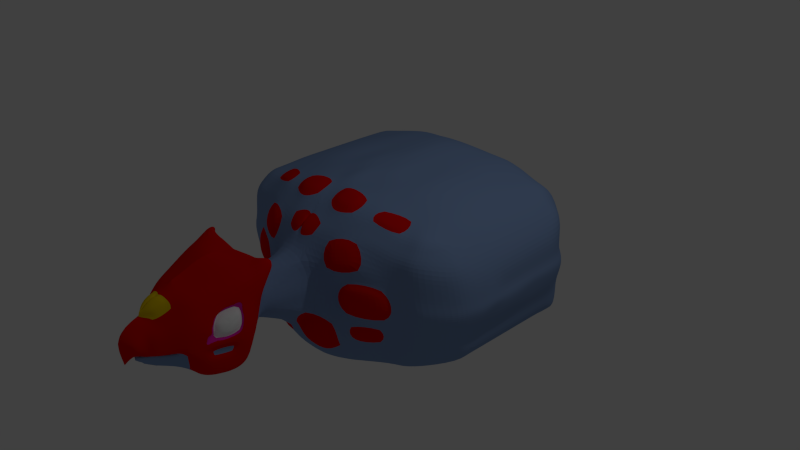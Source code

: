 # Source: GregendoraEliteForm.blend  (saved by Blender 2.72.0; exported with 4.5.12 LTS)
import bpy
from mathutils import Matrix  # noqa: F401  (used for matrix-valued properties, if any)

bpy.ops.wm.read_factory_settings(use_empty=True)
scene = bpy.context.scene
scene.name = 'Scene'

# ---- collections
col_collection_1 = bpy.data.collections.new('Collection 1'); scene.collection.children.link(col_collection_1)

# ---- materials (node trees are filled in below, after node groups)
mat_material = bpy.data.materials.new('Material')
mat_material.alpha_threshold = 0.0
mat_material.use_transparent_shadow = False
mat_material.diffuse_color = (0.2191, 0.3295, 0.5705, 1.0)
mat_material.roughness = 0.5
mat_material.line_color = (0.0, 0.0, 0.0, 1.0)
mat_skull = bpy.data.materials.new('skull')
mat_skull.alpha_threshold = 0.0
mat_skull.use_transparent_shadow = False
mat_skull.diffuse_color = (0.7484, 0.002677, 0.00181, 1.0)
mat_skull.roughness = 0.5
mat_jewel = bpy.data.materials.new('jewel')
mat_jewel.alpha_threshold = 0.0
mat_jewel.use_transparent_shadow = False
mat_jewel.diffuse_color = (0.8, 0.5632, 0.0, 1.0)
mat_jewel.roughness = 0.5
mat_eye = bpy.data.materials.new('Eye')
mat_eye.alpha_threshold = 0.0
mat_eye.use_transparent_shadow = False
mat_eye.diffuse_color = (1.0, 1.0, 1.0, 1.0)
mat_eye.roughness = 0.5
mat_eye_tissue = bpy.data.materials.new('Eye tissue')
mat_eye_tissue.alpha_threshold = 0.0
mat_eye_tissue.use_transparent_shadow = False
mat_eye_tissue.diffuse_color = (0.8, 0.01665, 0.4217, 1.0)
mat_eye_tissue.roughness = 0.5

# ---- material node trees

# ---- world
world_world = bpy.data.worlds.new('World'); scene.world = world_world
world_world.color = (0.05088, 0.05088, 0.05088)
world_world.use_sun_shadow = False
world_world.sun_shadow_jitter_overblur = 0.0
world_world.cycles.sampling_method = 'MANUAL'
world_world.cycles.sample_map_resolution = 256

# ---- cameras
cam_camera = bpy.data.cameras.new('Camera')
cam_camera.clip_end = 100.0
cam_camera.lens = 35.0
cam_camera.sensor_width = 32.0
cam_camera.sensor_height = 18.0
cam_camera.ortho_scale = 7.314
cam_camera.dof.focus_distance = 0.0
cam_camera.dof.aperture_fstop = 128.0

# ---- lights
light_lamp = bpy.data.lights.new('Lamp', 'POINT')
light_lamp.transmission_factor = 0.0
light_lamp.cutoff_distance = 30.0
light_lamp.energy = 100.0
light_lamp.shadow_buffer_clip_start = 1.001
light_lamp.shadow_soft_size = 0.1
light_lamp.shadow_maximum_resolution = 0.006
light_lamp.use_absolute_resolution = True
light_lamp.cycles.use_multiple_importance_sampling = False

# ---- meshes
me_cube = bpy.data.meshes.new('Cube')
me_cube.from_pydata([(1.721, 1.501, -0.6969), (1.769, -0.3101, -0.5783), (0.5, 0.25, 1.136), (0.5, 1.729, 1.053), (1.819, 1.486, 0.6022), (1.758, -0.4804, 0.6022), (0.5134, -0.7632, 1.012), (-2.98e-08, -0.75, -1.051), (1.819, 1.289, -0.5783), (1.819, 0.1254, -0.5783), (1.819, -0.07133, -0.5783), (0.5, 1.947, -0.875), (1.863e-07, 1.979, -0.875), (0.25, -0.75, -1.0), (1.819, 1.486, -0.3815), (1.888, 1.486, 0.01199), (1.819, 1.486, 0.4055), (0.25, -1.0, -1.0), (-5.96e-08, -1.0, -1.0), (1.49e-08, -0.25, -1.051), (1.777, -0.4648, -0.3815), (1.891, -0.4648, 0.01199), (1.819, -0.4648, 0.4055), (0.2689, -0.25, -1.051), (7.451e-08, 0.25, -1.051), (0.5, 0.25, -1.032), (1.49e-07, 1.729, -1.026), (0.5, 1.729, -1.0), (0.25, -0.5, -1.051), (1.623, -0.2681, -0.775), (0.25, 7.451e-08, -1.051), (1.623, 0.1254, -0.775), (1.819, 1.289, 0.6022), (1.819, 0.1254, 0.6022), (1.819, -0.2681, 0.6022), (1.614, 1.683, 0.615), (2.086e-07, 2.013, 0.75), (0.25, 1.479, -1.051), (0.4186, -1.059, 0.7641), (-4.47e-07, -1.152, 0.75), (1.623, 1.289, -0.775), (0.1953, -1.099, 0.7836), (0.25, 1.979, 0.75), (0.5, 1.479, -1.0), (1.192e-07, 1.479, -1.051), (0.4994, 5.215e-08, -1.032), (2.98e-08, 1.192e-07, -1.051), (1.819, -0.07133, 0.6022), (0.0, -0.5, -1.051), (1.819, 0.3222, 0.6022), (0.5, 1.479, 1.109), (0.5, -0.002356, 1.136), (1.623, -0.2681, 0.799), (4.47e-08, 1.479, 1.17), (-1.49e-07, -2.086e-07, 1.203), (-3.427e-07, -0.5, 1.136), (1.849, -0.4648, 0.2087), (1.819, -0.4648, -0.1848), (1.819, 1.289, -0.3815), (1.819, 0.1254, -0.3815), (1.819, -0.2681, -0.3815), (1.934, 1.289, 0.01199), (1.967, 0.1254, 0.01199), (1.953, -0.2681, 0.01199), (1.893, 1.289, 0.4055), (1.913, 0.1254, 0.4055), (1.897, -0.2681, 0.4055), (0.4444, -1.029, -0.6925), (-1.192e-07, -1.211, -0.75), (0.5, -1.129, 0.0), (0.2031, -1.719, 0.0), (0.492, -1.192, 0.4134), (0.1901, -1.275, 0.5), (1.819, 1.486, 0.2087), (1.819, 1.486, -0.1848), (1.819, 1.486, -0.5783), (0.25, 1.958, -0.875), (1.819, 0.3222, -0.5783), (0.5, 1.979, 0.5), (1.788e-07, 2.01, 0.5), (0.5, 1.979, 0.0), (2.384e-07, 2.002, 0.0), (0.5, 1.979, -0.5), (2.086e-07, 2.002, -0.5), (1.155, -0.1729, 1.003), (-4.396e-07, -0.75, 1.053), (1.416e-07, 1.729, 1.053), (-5.215e-08, 0.25, 1.203), (-2.459e-07, -0.25, 1.203), (1.623, 1.289, 0.799), (1.623, 0.1254, 0.799), (0.25, 1.479, 1.16), (0.25, -0.002759, 1.178), (0.25, -0.4999, 1.136), (1.819, 0.3222, -0.3815), (1.819, -0.07133, -0.3815), (1.968, 0.3222, 0.01199), (1.986, -0.07133, 0.01199), (1.913, 0.3222, 0.4055), (1.913, -0.07133, 0.4055), (1.893, 1.289, -0.1848), (1.913, 0.1254, -0.1848), (1.897, -0.2681, -0.1848), (1.893, 1.289, 0.2087), (1.963, 0.1254, 0.2087), (1.941, -0.2681, 0.2087), (0.75, -1.0, -0.5), (0.3191, -1.133, -0.7516), (0.7003, -1.118, -0.1143), (0.2762, -1.246, 0.0), (0.9497, -0.9914, 0.4872), (0.5536, -1.128, -0.3147), (0.2689, -1.319, -0.1524), (0.5, -1.132, 0.25), (0.1933, -1.651, 0.3002), (1.623, 1.683, 0.4055), (0.25, 1.998, 0.5), (1.666, 1.683, 0.01199), (0.25, 1.979, 0.0), (1.623, 1.683, -0.3815), (0.25, 1.979, -0.5), (0.5, 1.979, 0.25), (2.086e-07, 1.992, 0.25), (0.5, 1.979, -0.25), (2.235e-07, 2.002, -0.25), (0.25, 1.729, -1.0), (1.623, 0.3222, -0.775), (0.25, 0.25, -1.051), (1.623, -0.07133, -0.775), (0.2845, -0.8385, 1.003), (1.623, 1.486, 0.799), (1.623, 0.3222, 0.799), (1.623, -0.07133, 0.799), (0.25, 1.729, 1.053), (0.25, 0.25, 1.203), (0.25, -0.2493, 1.136), (1.913, 0.3222, -0.1848), (1.913, -0.07133, -0.1848), (1.913, 0.3222, 0.2087), (1.95, -0.07133, 0.2087), (0.75, -1.076, -0.25), (0.7256, -1.091, 0.3294), (0.2624, -1.233, 0.2723), (1.6, 1.683, 0.2087), (0.25, 1.979, 0.25), (1.623, 1.683, -0.1848), (0.25, 1.979, -0.25), (1.623, 1.683, -0.5783), (1.962, 0.5936, 0.01199), (0.5, 0.5949, -1.032), (8.329e-08, 0.5949, -1.051), (-3.313e-08, 0.5949, 1.203), (1.819, 0.5936, 0.6022), (0.5, 0.5949, 1.136), (1.819, 0.5936, -0.3815), (1.819, 0.5936, -0.5783), (1.909, 0.5936, 0.4055), (1.623, 0.5936, -0.775), (0.25, 0.5949, -1.051), (1.623, 0.5936, 0.799), (0.25, 0.5949, 1.178), (1.909, 0.5936, -0.1848), (1.909, 0.5936, 0.2087), (0.5, 0.8962, -1.032), (9.948e-08, 0.8962, -1.051), (1.623, 0.8307, -0.775), (0.25, 0.8962, -1.051), (1.936, 0.8307, 0.01199), (1.956e-09, 0.8962, 1.203), (1.819, 0.8307, 0.6022), (0.5, 0.8962, 1.136), (1.819, 0.8307, -0.3815), (1.819, 0.8307, -0.5783), (1.902, 0.8307, 0.4055), (1.623, 0.8307, 0.799), (0.25, 0.8962, 1.178), (1.902, 0.8307, -0.1848), (1.902, 0.8307, 0.2087), (0.5, 1.211, -1.032), (1.101e-07, 1.211, -1.051), (1.623, 1.078, -0.775), (0.25, 1.211, -1.051), (1.942, 1.078, 0.01199), (2.504e-08, 1.211, 1.203), (1.819, 1.078, 0.6022), (0.5, 1.211, 1.136), (1.819, 1.078, -0.3815), (1.819, 1.078, -0.5783), (1.897, 1.078, 0.4055), (1.623, 1.078, 0.799), (0.25, 1.211, 1.178), (1.897, 1.078, -0.1848), (1.897, 1.078, 0.2087), (0.000362, -1.353, -0.403), (0.000381, -1.287, 0.5597), (-0.0008887, -1.779, -0.1537), (0.1284, -1.617, 0.4321), (0.0001495, -1.628, 0.5012), (0.1851, -1.91, 0.04963), (0.2248, -1.848, 0.2766), (2.31e-06, -1.964, -0.08991), (0.1174, -1.817, 0.4419), (-0.0001289, -1.828, 0.5046), (0.3288, -2.067, -0.1016), (0.3051, -1.933, 0.3182), (0.0003692, -2.16, -0.2335), (0.1575, -1.879, 0.6023), (-0.000354, -1.888, 0.7189), (0.3205, -2.235, -0.1521), (0.4015, -2.101, 0.3786), (-0.0006779, -2.328, -0.2893), (0.2539, -2.008, 0.7386), (0.0004541, -2.057, 0.7499), (0.4083, -2.236, -0.1774), (0.5165, -2.05, 0.4195), (0.3455, -1.95, 0.8699), (0.0007161, -1.998, 0.8501), (0.4792, -2.294, -0.2481), (0.6254, -2.237, 0.4089), (-0.003387, -2.499, -0.2987), (0.4647, -2.159, 0.8857), (-0.003635, -2.185, 0.8576), (0.5733, -2.08, 0.5378), (0.444, -1.97, 0.9012), (0.6189, -2.136, 0.5736), (0.5341, -2.035, 0.9177), (0.5538, -1.941, 0.7769), (0.5297, -1.922, 0.8893), (0.6027, -1.978, 0.7743), (0.5673, -1.959, 0.8966), (0.5212, -2.532, -0.2573), (0.6499, -2.321, 0.3886), (-0.00962, -2.684, -0.2598), (0.4585, -2.377, 0.7931), (-0.0023, -2.381, 0.9284), (1.939, 1.289, 0.1104), (1.999, 0.1254, 0.1104), (1.969, -0.2681, 0.1104), (0.5582, -1.131, 0.125), (0.2354, -1.685, 0.125), (1.889, -0.4648, 0.1104), (1.865, 1.486, 0.1104), (0.5095, 2.03, 0.125), (-0.001277, 2.005, 0.125), (1.959, 0.3222, 0.1104), (1.986, -0.07133, 0.1104), (0.6319, -1.14, 0.1257), (0.2868, -1.24, 0.125), (1.668, 1.683, 0.1104), (0.2676, 1.995, 0.125), (1.955, 0.5936, 0.1104), (1.948, 0.8307, 0.1104), (1.943, 1.078, 0.1104), (0.2433, -1.879, 0.1631), (0.3228, -2.0, 0.1083), (0.4192, -2.168, 0.1132), (0.5205, -2.148, 0.1211), (0.6397, -2.267, 0.1079), (0.6544, -2.413, 0.125), (0.6219, -2.198, 0.7237), (0.616, -2.086, 0.7841), (0.2603, -1.905, 0.4739), (0.6044, -1.969, 0.8412), (0.5625, -1.922, 0.8246), (0.1698, -1.836, 0.3678), (0.5667, -2.315, 0.7164), (0.4372, -2.814, -0.2498), (0.3299, -2.032, 0.5753), (0.4078, -1.979, 0.659), (0.4757, -2.024, 0.7245), (0.5288, -1.946, 0.803), (0.5203, -2.836, 0.351), (0.001674, -2.915, -0.2142), (0.3786, -2.655, 0.6863), (-0.002055, -2.676, 0.8026), (0.5316, -2.841, 0.1245), (0.4741, -2.676, 0.5613), (0.3715, -2.908, -0.1559), (0.476, -2.886, 0.335), (-0.0002569, -3.027, -0.2062), (0.3394, -2.828, 0.6263), (2.289e-05, -2.896, 0.7364), (0.4873, -2.976, 0.09988), (0.4258, -2.857, 0.4807), (0.3853, -3.024, 0.1198), (0.3004, -3.117, 0.2536), (0.1413, -3.092, 0.4919), (0.0003411, -3.087, 0.5472), (0.3156, -3.142, 0.1196), (0.258, -3.096, 0.3642), (0.2995, -3.053, -0.07154), (-0.0009666, -3.128, -0.1891), (-0.001464, -3.139, 0.08421), (0.3017, -3.154, 0.09916), (0.4208, -2.972, 0.07346), (0.274, -3.128, 0.09363), (0.203, -3.15, -0.06483), (-0.001959, -3.181, -0.1444), (-0.002373, -3.222, 0.04998), (0.2137, -3.183, 0.08509), (0.1525, -3.203, -0.0499), (-0.000794, -3.228, -0.1179), (-0.001151, -3.264, 0.06185), (0.1654, -3.252, 0.08592), (0.1222, -3.266, -0.01961), (-0.0003271, -3.295, -0.06746), (-0.002937, -3.266, 0.07065), (0.08224, -3.329, 0.06603), (0.06879, -3.338, 0.005219), (-0.0004591, -3.355, -0.02729), (0.002443, -3.371, 0.05314), (0.5426, -2.346, -0.2813), (0.5637, -2.546, -0.2805), (-0.08715, -3.08, 0.06506), (-0.002135, -3.224, 0.11), (0.4931, -2.769, -0.263), (0.4191, -2.922, -0.2116), (0.2338, -3.213, 0.2428), (0.1055, -3.127, 0.4724), (-8.591e-05, -3.248, 0.4928), (0.2461, -3.233, 0.1144), (0.2114, -3.195, 0.3433), (0.2348, -3.243, 0.09779), (-0.0009162, -3.3, 0.08752), (0.1673, -3.273, 0.2532), (0.09478, -3.237, 0.4326), (0.5471, -2.772, 0.2016), (0.1797, -3.293, 0.1123), (0.1553, -3.255, 0.3429), (0.1684, -3.302, 0.09797), (-0.001169, -3.35, 0.07269), (0.1578, -3.343, 0.2565), (0.07574, -3.314, 0.4191), (-0.0007325, -3.323, 0.4794), (0.1498, -3.343, 0.1006), (0.1296, -3.329, 0.3292), (0.08089, -3.427, 0.133), (0.1466, -3.409, 0.2113), (0.05919, -3.415, 0.3707), (0.0002055, -3.447, 0.4065), (0.1194, -3.378, 0.09653), (0.127, -3.421, 0.2824), (0.03678, -3.492, 0.2984), (0.0002741, -3.51, 0.3225), (0.06381, -3.399, 0.09054), (0.08379, -3.463, 0.2461), (-0.005219, -3.393, 0.06152), (0.04381, -3.456, 0.09426), (0.02595, -3.505, 0.1677), (-0.001207, -3.518, 0.1856), (-0.0001726, -3.482, -0.002193), (0.06091, -3.484, 0.1288), (0.4089, -2.989, 0.3039), (0.3616, -2.963, 0.4361), (0.4216, -3.019, 0.1439), (0.1837, -2.972, 0.5684), (0.0001446, -2.993, 0.664), (-0.0006943, -3.105, 0.1196), (0.3557, -3.062, 0.04471), (0.4113, -2.946, -0.008791), (0.2461, -3.137, 0.04035), (0.1896, -3.191, 0.03205), (0.1484, -3.257, 0.04446), (0.07696, -3.333, 0.04214), (0.5411, -2.776, -0.02025), (0.6016, -2.298, -0.04503), (0.4605, -2.951, -0.01464), (0.6061, -2.499, -0.03262), (0.4955, 1.994, 0.7463), (1.165, -0.04378, 1.017), (1.165, 1.381, 0.9949), (1.165, 1.913, 0.452), (1.192, 1.918, -0.02965), (1.165, 1.912, -0.5113), (1.165, 1.622, 0.978), (1.165, 0.1971, 1.038), (1.151, 1.9, 0.2112), (1.165, 1.938, -0.2705), (1.165, 1.863, -0.8124), (1.165, 0.5294, 1.038), (1.165, 0.8196, 1.038), (1.165, 1.123, 1.003), (1.221, 1.936, 0.09077), (1.158, 1.935, 0.6989), (0.5134, -0.5189, 1.1), (0.7611, -0.9117, 0.8419), (0.5, -0.2485, 1.136), (1.102, -0.3329, 0.9747), (1.149, -0.592, 0.8941), (0.7792, -0.6998, 0.9987), (0.7786, 2.004, 0.4998), (0.7924, 2.004, -0.0208), (0.7786, 2.004, -0.5414), (0.7714, 2.004, 0.2395), (0.7786, 2.033, -0.2811), (0.8059, 1.922, -0.8667), (1.676, 1.584, -0.6429), (0.7758, 2.044, 0.1094), (0.7724, 2.002, 0.7613), (0.7786, -0.05735, 1.115), (0.7786, 1.484, 1.073), (0.7786, 1.744, 1.053), (0.7786, 0.2042, 1.143), (0.7786, 0.5634, 1.143), (0.7786, 0.8771, 1.115), (0.7786, 1.205, 1.115), (0.7731, -0.258, 1.063), (0.7615, -0.5346, 1.053), (1.228, -0.8637, -0.1019), (1.118, -0.8697, 0.4524), (1.106, -0.8388, -0.431), (0.9385, -0.8143, -0.6518), (1.118, -0.8873, -0.2101), (1.149, -0.8699, 0.3087), (1.258, -0.8414, 0.1204), (0.5, -0.9292, -0.9907), (1.123, -0.8117, 0.6783), (1.493, -0.705, -0.431), (1.523, -0.73, 0.4524), (1.598, -0.73, 0.01071), (1.405, -0.6571, -0.6518), (1.523, -0.73, -0.2101), (1.544, -0.73, 0.2315), (1.591, -0.73, 0.1211), (1.425, -0.51, 0.8941), (1.491, -0.7319, 0.6758), (1.432, -0.3767, 0.8941), (1.443, 0.01196, 0.9134), (1.443, 1.376, 0.9134), (1.443, 1.607, 0.9134), (1.443, 0.2425, 0.9134), (1.314, 1.849, -0.7692), (1.443, 0.5607, 0.9134), (1.443, 0.8386, 0.9134), (1.443, 1.129, 0.9134), (1.443, 1.837, 0.4522), (1.481, 1.837, -0.008974), (1.443, 1.837, -0.4702), (1.423, 1.837, 0.2216), (1.443, 1.837, -0.2396), (1.443, 1.837, -0.7043), (1.496, 1.837, 0.1063), (1.434, 1.841, 0.6931), (1.437, -0.1642, 0.9037), (0.9385, -0.6431, -0.8722), (1.347, -0.5587, -0.8254), (0.4746, -0.75, -1.0), (1.002, -0.5767, -0.9224), (0.5064, -0.25, -1.032), (0.5014, -0.5, -1.017), (1.206, 1.371, -0.8726), (1.205, 0.065, -0.8726), (1.206, 0.2858, -0.8726), (1.265, 1.601, -0.8256), (1.206, 0.5905, -0.8726), (1.206, 0.8567, -0.8726), (1.206, 1.135, -0.8726), (1.314, 1.872, 0.4521), (1.347, 1.894, -0.01855), (1.314, 1.889, -0.4892), (1.297, 1.887, 0.2168), (1.314, 1.924, -0.2539), (1.369, 1.905, 0.09912), (1.306, 1.892, 0.6958), (1.314, -0.7318, -0.431), (1.335, -0.7683, 0.4524), (1.408, -0.7683, 0.01071), (1.189, -0.7467, -0.6518), (1.335, -0.7683, -0.2101), (1.35, -0.7683, 0.2315), (1.399, -0.7683, 0.1211), (1.295, -0.5488, 0.8941), (1.321, -0.763, 0.6769), (1.299, -0.3767, 0.9403), (1.314, -0.01386, 0.9755), (1.314, 1.378, 0.9624), (1.314, 1.614, 0.9424), (1.314, 0.2215, 0.9755), (1.314, 0.5462, 0.9755), (1.314, 0.8298, 0.9755), (1.314, 1.126, 0.9755), (1.307, -0.1682, 0.9612), (1.158, -0.6455, -0.8586), (1.208, -0.1558, -0.8726), (1.206, -0.3767, -0.8726), (0.8286, 1.479, -0.9813), (0.8282, 3.416e-08, -0.9938), (0.8286, 0.25, -1.01), (0.8622, 1.734, -0.9589), (0.8286, 0.5949, -0.9713), (0.8286, 0.8962, -1.023), (0.8286, 1.211, -0.9835), (0.8333, -0.25, -1.0), (0.8297, -0.416, -0.9856), (0.7008, -0.5958, -1.002), (0.125, 1.965, -0.875), (0.125, -0.001379, 1.191), (0.125, 1.979, 0.75), (0.09031, -1.151, 0.75), (0.125, 1.479, -1.051), (0.125, 9.686e-08, -1.051), (0.125, -0.5, -1.051), (0.1195, -1.277, -0.5775), (0.125, 1.479, 1.165), (0.1514, -1.031, -1.017), (0.125, 1.979, 0.5), (0.125, 1.979, 0.0), (0.1153, -0.5383, 1.13), (0.125, 1.997, -0.5), (0.125, 1.729, -1.0), (0.125, 0.25, -1.051), (0.1153, -0.7157, 1.071), (0.125, 1.729, 1.053), (0.125, 0.25, 1.203), (0.125, -0.2497, 1.169), (0.1345, -0.25, -1.051), (0.125, 1.979, 0.25), (0.125, 1.997, -0.25), (0.125, 0.5949, -1.051), (0.125, 0.5949, 1.191), (0.125, 0.8962, -1.051), (0.125, 0.8962, 1.191), (0.125, 1.211, -1.051), (0.125, 1.211, 1.191), (0.1329, -1.317, -0.36), (0.1011, -1.749, -0.1099), (0.09523, -1.281, 0.5298), (0.06428, -1.623, 0.4667), (0.1883, -2.665, 0.7444), (0.09258, -1.937, -0.05319), (0.05862, -1.822, 0.4732), (0.1646, -2.113, -0.2006), (0.07855, -1.883, 0.6606), (0.1599, -2.282, -0.2537), (0.1272, -2.032, 0.7442), (0.1731, -1.974, 0.86), (0.2305, -2.172, 0.8717), (0.176, -2.366, 0.8956), (0.1329, 2.005, 0.125), (0.1697, -2.862, 0.6814), (0.05046, -3.206, 0.4696), (0.04735, -3.242, 0.4627), (0.0375, -3.318, 0.4493), (0.0297, -3.431, 0.3886), (0.01853, -3.501, 0.3104), (0.01237, -3.512, 0.1767), (0.129, -2.983, 0.6162), (0.125, -0.75, -1.051), (0.4506, -1.114, -0.6644), (0.3426, -1.197, -0.7181), (0.5255, -1.193, -0.3638), (0.2946, -1.358, -0.2438), (0.1474, -1.303, -0.5719), (0.1526, -1.329, -0.391), (0.8266, -1.13, 0.002175), (0.8026, -1.118, 0.3009), (0.7358, -1.165, 0.1308), (1.154, -0.9721, 0.009871), (1.127, -0.9487, 0.2849), (1.216, -0.9365, 0.1268), (0.5034, -1.127, 0.7181), (0.5497, -1.211, 0.4967), (0.8808, -1.045, 0.5433), (0.7196, -1.012, 0.7672), (0.4754, -0.7169, 1.111), (0.3124, -0.5462, 1.174), (0.3124, -0.781, 1.094), (0.4754, -0.5585, 1.142), (0.182, -0.5712, 1.156), (0.182, -0.7037, 1.112), (0.8301, -1.018, -0.4687), (0.8468, -1.075, -0.3197), (1.063, -0.9321, -0.3773), (1.057, -0.9531, -0.2903), (0.446, -0.9198, 0.8912), (-0.002689, -0.9618, 0.9053), (0.2223, -1.025, 0.8452), (-0.00159, -1.134, 0.7991), (0.7459, -0.8208, 0.9095), (1.155, -0.6984, 0.783), (1.499, -0.6117, 0.7817), (1.339, -0.6487, 0.7823), (0.1324, -0.9883, 0.8902), (0.0883, -1.121, 0.8065), (1.105, -0.5876, 0.942), (-0.003311, -1.013, 0.8985), (0.1134, -1.037, 0.8779), (1.074, -0.4, 0.9954), (0.8577, -0.6547, 1.002), (0.8504, -0.5621, 1.036), (0.1111, -3.134, 0.5803), (-0.001103, -3.146, 0.6428), (0.0808, -3.168, 0.542), (-0.0004082, -3.234, 0.5403), (0.1339, -3.013, 0.6157), (-0.001355, -3.034, 0.6677), (0.06176, -3.131, 0.623), (0.04896, -3.212, 0.5468), (0.08036, -3.024, 0.6635), (0.5404, -2.793, 0.2274), (0.5366, -2.563, 0.5198), (0.6359, -2.385, 0.3839), (0.555, -2.712, 0.3604), (0.5935, -2.612, 0.1993), (0.5191, -2.634, 0.4877), (0.5637, -2.441, 0.5284), (0.5476, -2.502, 0.5249), (0.5763, -2.675, 0.2149), (0.5592, -2.733, 0.2008), (0.5351, -2.812, 0.1817), (0.5595, -2.729, 0.2932), (0.5458, -2.773, 0.2731), (0.5576, -2.726, 0.3151), (0.6382, -2.433, 0.2412), (0.6278, -2.485, 0.2105), (0.6106, -2.548, 0.2082), (0.6419, -2.409, 0.2698), (0.6389, -2.397, 0.3268), (0.5481, -2.703, 0.3903), (0.5335, -2.69, 0.4203), (0.5233, -2.671, 0.4513), (0.6253, -2.384, 0.423), (0.6147, -2.382, 0.4622), (0.6041, -2.375, 0.5013), (0.5956, -2.348, 0.5621), (0.5053, -2.551, 0.4929), (0.6105, -2.415, 0.3837), (0.5968, -2.388, 0.3877), (0.5038, -2.686, 0.3679), (0.5412, -2.659, 0.3718), (0.6004, -2.583, 0.2627), (0.5611, -2.592, 0.2011), (0.4931, -2.603, 0.4788), (0.6189, -2.48, 0.381), (0.5297, -2.448, 0.5091), (0.5215, -2.5, 0.5062), (0.5277, -2.555, 0.4684), (0.5626, -2.635, 0.3735), (0.5233, -2.688, 0.2195), (0.532, -2.768, 0.2118), (0.5577, -2.661, 0.2708), (0.5031, -2.694, 0.2802), (0.5219, -2.747, 0.2515), (0.5466, -2.662, 0.3266), (0.5062, -2.694, 0.3234), (0.604, -2.438, 0.2548), (0.5945, -2.485, 0.2248), (0.5755, -2.539, 0.2084), (0.6127, -2.414, 0.2917), (0.6158, -2.454, 0.2809), (0.6094, -2.529, 0.2601), (0.607, -2.395, 0.3397), (0.6126, -2.415, 0.3364), (0.529, -2.646, 0.4024), (0.5079, -2.675, 0.3931), (0.5218, -2.627, 0.4276), (0.5042, -2.659, 0.4183), (0.5136, -2.607, 0.452), (0.5054, -2.642, 0.4443), (0.5926, -2.387, 0.4206), (0.6074, -2.412, 0.4151), (0.5811, -2.385, 0.4535), (0.6013, -2.418, 0.4464), (0.6199, -2.443, 0.3826), (0.5701, -2.393, 0.4864), (0.5809, -2.439, 0.4779), (0.5418, -2.502, 0.4804), (0.5871, -2.378, 0.5263), (0.6068, -2.574, 0.2889), (0.5843, -2.599, 0.3754), (0.5586, -2.552, 0.4483), (0.5794, -2.637, 0.2962), (0.5697, -2.64, 0.3385), (0.6147, -2.476, 0.2929), (0.6177, -2.532, 0.2865), (0.6248, -2.452, 0.346), (0.5546, -2.624, 0.398), (0.5485, -2.608, 0.4171), (0.5435, -2.592, 0.4355), (0.6145, -2.44, 0.4069), (0.6106, -2.445, 0.4312), (0.5957, -2.462, 0.4556), (0.5692, -2.511, 0.4575), (0.6124, -2.56, 0.3232), (0.5841, -2.547, 0.4216), (0.5954, -2.604, 0.3293), (0.5905, -2.601, 0.3538), (0.6264, -2.5, 0.3256), (0.6191, -2.535, 0.3244), (0.6241, -2.486, 0.3584), (0.5813, -2.591, 0.3905), (0.5791, -2.582, 0.4024), (0.5758, -2.572, 0.4137), (0.6164, -2.478, 0.396), (0.6131, -2.479, 0.411), (0.6055, -2.492, 0.4261), (0.5938, -2.522, 0.4273), (0.6125, -2.539, 0.3785), (-0.004093, -2.797, -0.2375), (0.4801, -2.67, -0.2536), (0.5291, -2.655, -0.272), (0.5743, -2.634, -0.02657), (0.5943, -2.623, 0.1444), (0.5499, -2.751, 0.2832), (0.5125, -2.721, 0.2658), (0.527, -2.757, 0.2317), (0.5286, -2.712, 0.2867), (0.5338, -2.76, 0.2623), (0.5336, -2.79, 0.1967), (0.5277, -2.728, 0.226), (0.5132, -2.691, 0.2498), (0.5412, -2.71, 0.2101), (0.5337, -2.775, 0.2295), (0.5312, -2.736, 0.2745), (0.5201, -2.724, 0.2407), (0.5374, -2.75, 0.2138), (0.5915, -2.491, 0.08182), (0.5184, -2.746, 0.08153), (0.5154, -2.732, 0.009135), (0.5649, -2.521, -0.0002863), (0.5407, -2.624, -0.005783), (0.5559, -2.615, 0.09668)], [], [(153, 160, 134, 2), (33, 90, 132, 47), (152, 159, 131, 49), (3, 368, 42, 133), (497, 36, 86, 512), (574, 576, 41, 38), (509, 499, 44, 26), (510, 500, 46, 24), (77, 9, 31, 126), (155, 77, 126, 157), (507, 55, 85, 511), (387, 407, 589, 587), (401, 3, 50, 400), (402, 2, 51, 399), (512, 86, 53, 503), (513, 87, 54, 496), (514, 88, 55, 507), (49, 131, 90, 33), (518, 510, 24, 150), (149, 25, 127, 158), (136, 96, 62, 101), (137, 97, 63, 102), (138, 98, 65, 104), (139, 99, 66, 105), (519, 151, 87, 513), (10, 60, 1), (140, 108, 69, 111), (141, 110, 71, 113), (495, 509, 26, 12), (3, 133, 91, 50), (60, 20, 1), (2, 134, 92, 51), (407, 387, 84, 406), (163, 149, 158, 166), (403, 153, 2, 402), (417, 420, 1, 20), (397, 391, 80, 242), (538, 506, 81, 243), (394, 392, 82, 123), (517, 508, 83, 124), (406, 84, 369, 399), (135, 386, 51, 92), (496, 54, 88, 514), (17, 415, 67, 107), (500, 515, 19, 46), (60, 102, 57, 20), (102, 63, 21, 57), (237, 105, 56, 240), (77, 94, 59, 9), (155, 154, 94, 77), (515, 501, 48, 19), (14, 74, 100, 58), (74, 15, 61, 100), (94, 136, 101, 59), (154, 161, 136, 94), (161, 148, 96, 136), (95, 137, 102, 60), (59, 101, 137, 95), (101, 62, 97, 137), (241, 73, 103, 235), (73, 16, 64, 103), (244, 138, 104, 236), (250, 162, 138, 244), (162, 156, 98, 138), (245, 139, 105, 237), (236, 104, 139, 245), (104, 65, 99, 139), (98, 49, 33, 65), (65, 33, 47, 99), (10, 1, 29), (9, 59, 95, 10), (105, 66, 22, 56), (106, 140, 111, 67), (410, 412, 573, 572), (412, 408, 108, 140), (71, 38, 41, 72), (113, 71, 72, 142), (142, 72, 114), (246, 141, 113, 238), (414, 413, 558, 559), (413, 409, 110, 141), (247, 142, 114, 239), (238, 113, 142, 247), (473, 481, 84, 387), (598, 595, 591, 596), (16, 4, 32, 64), (156, 152, 49, 98), (368, 78, 116, 42), (99, 47, 34, 66), (390, 393, 121, 78), (16, 73, 143, 115), (241, 15, 117, 248), (505, 516, 122, 79), (78, 121, 144, 116), (242, 80, 118, 249), (391, 394, 123, 80), (15, 74, 145, 117), (74, 14, 119, 145), (506, 517, 124, 81), (80, 123, 146, 118), (123, 82, 120, 146), (14, 75, 147, 119), (0, 75, 8), (82, 11, 76, 120), (47, 132, 52, 34), (504, 502, 68, 18), (10, 95, 60), (385, 38, 560, 563), (508, 495, 12, 83), (75, 14, 58, 8), (392, 395, 11, 82), (0, 8, 40), (10, 29, 128), (75, 0, 396, 147), (390, 78, 368, 398), (497, 505, 79, 36), (4, 130, 89, 32), (35, 130, 4), (9, 10, 128, 31), (66, 34, 5, 22), (4, 16, 115, 35), (170, 175, 160, 153), (169, 174, 159, 152), (172, 155, 157, 165), (520, 518, 150, 164), (521, 168, 151, 519), (178, 163, 166, 181), (404, 170, 153, 403), (172, 171, 154, 155), (171, 176, 161, 154), (176, 167, 148, 161), (251, 177, 162, 250), (177, 173, 156, 162), (173, 169, 152, 156), (185, 190, 175, 170), (184, 189, 174, 169), (187, 172, 165, 180), (522, 520, 164, 179), (523, 183, 168, 521), (43, 178, 181, 37), (405, 185, 170, 404), (187, 186, 171, 172), (186, 191, 176, 171), (191, 182, 167, 176), (252, 192, 177, 251), (192, 188, 173, 177), (188, 184, 169, 173), (50, 91, 190, 185), (32, 89, 189, 184), (8, 187, 180, 40), (499, 522, 179, 44), (503, 53, 183, 523), (453, 450, 485, 488), (400, 50, 185, 405), (8, 58, 186, 187), (58, 100, 191, 186), (100, 61, 182, 191), (235, 103, 192, 252), (103, 64, 188, 192), (64, 32, 184, 188), (524, 112, 70, 525), (526, 498, 39, 194), (526, 194, 197, 527), (527, 197, 202, 530), (525, 70, 198, 529), (239, 114, 199, 253), (264, 201, 206, 261), (530, 202, 207, 532), (529, 198, 203, 531), (253, 199, 204, 254), (261, 206, 211, 267), (532, 207, 212, 534), (531, 203, 208, 533), (254, 204, 209, 255), (267, 211, 215, 268), (534, 212, 216, 535), (279, 277, 290, 291), (255, 209, 214, 256), (535, 216, 221, 536), (256, 214, 218, 257), (226, 263, 228), (263, 226, 270), (268, 215, 223, 269), (262, 263, 229), (229, 263, 227), (262, 228, 263), (269, 223, 227, 270), (219, 217, 230, 232), (265, 233, 273, 276), (393, 397, 242, 121), (516, 538, 243, 122), (63, 237, 240, 21), (15, 241, 235, 61), (96, 244, 236, 62), (148, 250, 244, 96), (97, 245, 237, 63), (62, 236, 245, 97), (108, 246, 238, 69), (408, 414, 559, 557), (109, 247, 239, 70), (69, 238, 247, 109), (73, 241, 248, 143), (121, 242, 249, 144), (167, 251, 250, 148), (182, 252, 251, 167), (61, 235, 252, 182), (70, 239, 253, 198), (198, 253, 254, 203), (203, 254, 255, 208), (208, 255, 256, 213), (213, 256, 257, 217), (364, 275, 282, 366), (220, 259, 260, 225), (224, 222, 226, 228), (225, 260, 262, 229), (223, 225, 229, 227), (260, 224, 228, 262), (215, 220, 225, 223), (259, 220, 233, 265), (536, 221, 234, 537), (259, 218, 224, 260), (218, 214, 222, 224), (199, 264, 261, 204), (204, 261, 267, 209), (209, 267, 268, 214), (214, 268, 269, 222), (222, 269, 270, 226), (270, 227, 263), (72, 196, 114), (114, 196, 201, 264), (114, 264, 199), (537, 234, 274, 528), (698, 699, 266, 272), (276, 273, 280, 283), (277, 266, 315, 316), (272, 266, 277, 279), (528, 274, 281, 539), (210, 213, 217, 219), (352, 353, 289, 285), (354, 352, 285, 288), (353, 355, 286, 289), (287, 319, 593, 591), (210, 533, 208, 213), (359, 294, 284, 358), (366, 282, 294, 359), (111, 69, 109, 112), (291, 290, 296, 297), (358, 284, 295, 360), (295, 298, 302, 299), (297, 296, 300, 301), (360, 295, 299, 361), (299, 302, 306, 303), (301, 300, 304, 305), (361, 299, 303, 362), (305, 304, 308, 309), (362, 303, 307, 363), (310, 307, 306), (303, 306, 307), (309, 308, 310), (308, 363, 307, 310), (365, 257, 258, 367), (699, 230, 312, 700), (217, 257, 365, 311), (230, 217, 311, 312), (112, 524, 553, 551), (706, 713, 704, 641), (284, 292, 298, 295), (293, 288, 320, 322), (314, 293, 322, 323), (285, 289, 321, 317), (288, 285, 317, 320), (289, 286, 318, 321), (355, 546, 598, 594), (322, 320, 327, 329), (323, 322, 329, 330), (317, 321, 328, 324), (320, 317, 324, 327), (321, 318, 325, 328), (324, 328, 335, 331), (327, 324, 331, 334), (328, 325, 332, 335), (331, 335, 341, 337), (334, 331, 337, 340), (335, 332, 338, 341), (542, 333, 339, 543), (337, 341, 345, 336), (340, 337, 336, 344), (341, 338, 342, 345), (543, 339, 343, 544), (329, 327, 334), (336, 345, 351, 347), (344, 336, 347, 350), (544, 343, 349, 545), (345, 342, 348, 351), (346, 344, 350), (278, 283, 353, 352), (282, 278, 352, 354), (283, 280, 355, 353), (539, 281, 356, 546), (502, 524, 193, 68), (112, 109, 70), (315, 364, 366, 316), (277, 359, 358, 290), (316, 366, 359, 277), (290, 358, 360, 296), (296, 360, 361, 300), (300, 361, 362, 304), (304, 362, 363, 308), (311, 365, 367, 312), (700, 701, 364, 315), (313, 292, 284, 294), (284, 293, 314, 357), (354, 288, 293, 284), (294, 284, 357, 313), (282, 354, 284, 294), (429, 130, 35, 442), (476, 374, 370, 475), (477, 375, 369, 474), (478, 379, 375, 477), (462, 458, 372, 382), (461, 459, 373, 377), (457, 460, 376, 371), (458, 461, 377, 372), (453, 488, 395, 378), (457, 371, 383, 463), (479, 380, 379, 478), (480, 381, 380, 479), (475, 370, 381, 480), (460, 462, 382, 376), (401, 374, 383, 398), (511, 129, 566, 569), (93, 384, 386, 135), (474, 369, 84, 481), (501, 547, 7, 48), (547, 504, 18, 7), (464, 468, 412, 410), (574, 38, 385, 578), (374, 401, 400, 370), (375, 402, 399, 369), (384, 407, 406, 386), (379, 403, 402, 375), (382, 372, 391, 397), (377, 373, 392, 394), (386, 406, 399, 51), (371, 376, 393, 390), (372, 377, 394, 391), (373, 378, 395, 392), (371, 390, 398, 383), (380, 404, 403, 379), (381, 405, 404, 380), (370, 400, 405, 381), (376, 382, 397, 393), (3, 401, 398, 368), (106, 67, 411, 410), (407, 384, 6, 389), (407, 389, 588, 589), (468, 466, 408, 412), (470, 469, 413, 414), (469, 465, 409, 413), (466, 470, 414, 408), (578, 579, 388, 389), (385, 110, 409, 416), (581, 471, 388, 579), (488, 27, 11, 395), (472, 416, 409, 465), (464, 467, 420, 417), (20, 57, 421, 417), (57, 21, 419, 421), (240, 56, 422, 423), (56, 22, 418, 422), (21, 240, 423, 419), (586, 585, 577, 583), (5, 425, 418, 22), (52, 132, 443, 426), (476, 429, 442, 463), (130, 429, 428, 89), (131, 430, 427, 90), (159, 432, 430, 131), (248, 117, 436, 441), (145, 119, 437, 439), (115, 143, 438, 435), (117, 145, 439, 436), (119, 147, 440, 437), (115, 435, 442, 35), (174, 433, 432, 159), (189, 434, 433, 174), (89, 428, 434, 189), (143, 248, 441, 438), (90, 427, 443, 132), (437, 440, 431, 459), (473, 471, 424, 426), (426, 424, 52), (467, 411, 444, 482), (1, 420, 445, 29), (411, 67, 415, 444), (444, 447, 445, 482), (17, 13, 446, 415), (415, 446, 447, 444), (426, 443, 481, 473), (0, 40, 450, 453), (429, 476, 475, 428), (430, 477, 474, 427), (432, 478, 477, 430), (441, 436, 458, 462), (439, 437, 459, 461), (435, 438, 460, 457), (436, 439, 461, 458), (435, 457, 463, 442), (433, 479, 478, 432), (434, 480, 479, 433), (428, 475, 480, 434), (438, 441, 462, 460), (427, 474, 481, 443), (417, 421, 468, 464), (459, 431, 378, 373), (421, 419, 466, 468), (423, 422, 469, 470), (422, 418, 465, 469), (419, 423, 470, 466), (580, 424, 471, 581), (425, 472, 465, 418), (410, 411, 467, 464), (374, 476, 463, 383), (387, 388, 471, 473), (420, 467, 482, 445), (396, 0, 431, 440), (147, 396, 440), (487, 486, 45, 25), (45, 486, 492, 448), (452, 451, 486, 487), (455, 454, 489, 490), (454, 452, 487, 489), (157, 126, 452, 454), (11, 27, 125, 76), (0, 453, 378, 431), (485, 491, 178, 43), (456, 455, 490, 491), (165, 157, 454, 455), (489, 487, 25, 149), (40, 180, 456, 450), (180, 165, 455, 456), (490, 489, 149, 163), (27, 43, 37, 125), (450, 456, 491, 485), (491, 490, 163, 178), (484, 447, 494, 493), (488, 485, 43, 27), (25, 45, 30, 127), (126, 31, 451, 452), (486, 451, 483, 492), (446, 494, 447), (493, 494, 446, 449), (29, 445, 447, 484), (28, 449, 446, 13), (128, 29, 484, 483), (492, 493, 449, 448), (28, 23, 448, 449), (451, 31, 128, 483), (23, 30, 45, 448), (483, 484, 493, 492), (330, 329, 334), (330, 340, 344, 346), (330, 334, 340), (347, 351, 350), (348, 545, 349, 350), (351, 348, 350), (42, 497, 512, 133), (125, 37, 499, 509), (127, 30, 500, 510), (507, 511, 569, 568), (388, 387, 587, 584), (133, 512, 503, 91), (134, 513, 496, 92), (135, 514, 507, 93), (158, 127, 510, 518), (160, 519, 513, 134), (76, 125, 509, 495), (249, 118, 506, 538), (146, 120, 508, 517), (92, 496, 514, 135), (30, 23, 515, 500), (23, 28, 501, 515), (116, 144, 516, 505), (118, 146, 517, 506), (17, 107, 502, 504), (120, 76, 495, 508), (42, 116, 505, 497), (166, 158, 518, 520), (175, 521, 519, 160), (181, 166, 520, 522), (190, 523, 521, 175), (37, 181, 522, 499), (91, 503, 523, 190), (193, 524, 525, 195), (72, 41, 498, 526), (72, 526, 527, 196), (196, 527, 530, 201), (195, 525, 529, 200), (201, 530, 532, 206), (200, 529, 531, 205), (206, 532, 534, 211), (205, 531, 533, 210), (211, 534, 535, 215), (215, 535, 536, 220), (144, 249, 538, 516), (220, 536, 537, 233), (233, 537, 528, 273), (273, 528, 539, 280), (319, 540, 597, 593), (546, 356, 595, 598), (318, 540, 541, 325), (325, 541, 542, 332), (332, 542, 543, 338), (338, 543, 544, 342), (342, 544, 545, 348), (280, 539, 546, 355), (524, 502, 552, 553), (28, 13, 547, 501), (13, 17, 504, 547), (548, 550, 551, 549), (549, 551, 553, 552), (502, 107, 549, 552), (111, 112, 551, 550), (67, 111, 550, 548), (107, 67, 548, 549), (559, 558, 555, 556), (557, 559, 556, 554), (141, 246, 556, 555), (246, 108, 554, 556), (413, 141, 555, 558), (108, 408, 557, 554), (561, 562, 563, 560), (110, 385, 563, 562), (38, 71, 561, 560), (71, 110, 562, 561), (566, 564, 567, 565), (565, 568, 569, 566), (129, 6, 564, 566), (93, 507, 568, 565), (384, 93, 565, 567), (6, 384, 567, 564), (572, 573, 571, 570), (140, 106, 570, 571), (412, 140, 571, 573), (106, 410, 572, 570), (6, 129, 576, 574), (511, 85, 575, 582), (6, 574, 578, 389), (385, 416, 579, 578), (472, 581, 579, 416), (576, 582, 586), (425, 580, 581, 472), (129, 511, 582, 576), (34, 52, 5), (52, 424, 580), (5, 52, 580, 425), (41, 576, 586, 583), (575, 39, 577, 585), (582, 575, 585, 586), (498, 41, 583), (389, 388, 584, 588), (587, 589, 588, 584), (39, 498, 583, 577), (596, 591, 593, 597), (594, 598, 596, 590), (590, 596, 597, 592), (318, 286, 590, 592), (540, 318, 592, 597), (356, 287, 591, 595), (286, 355, 594, 590), (540, 319, 541), (541, 319, 333, 542), (703, 611, 707, 713), (610, 703, 713, 706), (218, 259, 265, 231), (701, 367, 719, 720), (278, 271, 276, 283), (666, 635, 625, 636), (631, 630, 640, 638), (640, 643, 644, 641), (643, 629, 628, 644), (647, 650, 630, 631), (645, 648, 649, 646), (646, 649, 650, 647), (648, 651, 652, 649), (651, 627, 626, 652), (629, 653, 654, 628), (653, 655, 656, 654), (653, 629, 637, 676), (655, 657, 658, 656), (636, 625, 632, 657), (662, 665, 681, 680), (627, 659, 660, 626), (659, 661, 662, 660), (661, 664, 665, 662), (655, 653, 676, 677), (634, 664, 667), (665, 634, 635, 666), (664, 634, 665), (624, 605, 634, 667), (601, 621, 659, 627), (612, 610, 706, 641, 644), (712, 708, 639, 705), (617, 601, 627, 651), (600, 604, 632, 625), (615, 614, 646, 647), (621, 622, 661, 659), (603, 615, 647, 631), (613, 616, 648, 645), (620, 619, 656, 658), (619, 618, 654, 656), (622, 623, 664, 661), (618, 602, 628, 654), (636, 657, 678, 670), (605, 606, 635, 634), (606, 600, 625, 635), (713, 707, 642, 704), (614, 613, 645, 646), (616, 617, 651, 648), (623, 624, 667, 664), (602, 612, 644, 628), (657, 632, 658), (660, 662, 680, 679), (652, 626, 663, 675), (626, 660, 679, 663), (649, 652, 675, 673), (665, 666, 682, 681), (629, 643, 672, 637), (666, 636, 670, 682), (643, 640, 671, 672), (670, 678, 692, 684), (650, 649, 673, 674), (630, 650, 674, 668), (657, 655, 677, 678), (671, 668, 683, 685), (672, 671, 685, 686), (679, 680, 694, 693), (637, 672, 686, 669), (673, 675, 689, 687), (681, 682, 696, 695), (678, 677, 691, 692), (676, 637, 669, 690), (674, 673, 687, 688), (675, 663, 633, 689), (668, 674, 688, 683), (680, 681, 695, 694), (663, 679, 693, 633), (682, 670, 684, 696), (677, 676, 690, 691), (692, 691, 697), (690, 669, 697), (689, 633, 697), (694, 695, 697), (633, 693, 697), (696, 684, 697), (691, 690, 697), (683, 688, 697), (684, 692, 697), (687, 689, 697), (688, 687, 697), (686, 685, 697), (693, 694, 697), (669, 686, 697), (695, 696, 697), (600, 606, 605, 624, 265, 276), (601, 231, 265, 624, 623, 622, 621), (599, 609, 708, 712), (610, 612, 602, 271, 611, 703), (611, 599, 712, 707), (604, 620, 658, 632), (707, 712, 705, 642), (232, 230, 699, 698), (266, 699, 700, 315), (312, 367, 701, 700), (603, 702, 258, 613, 614, 615), (258, 231, 601, 617, 616, 613), (271, 602, 618, 619, 620, 604, 600, 276), (685, 683, 697), (702, 275, 717, 721), (607, 603, 631, 638), (640, 630, 668, 671), (638, 640, 641, 710), (714, 704, 642, 705), (608, 607, 638, 711), (715, 711, 638, 709), (257, 218, 231, 258), (275, 271, 278, 282), (275, 609, 599, 611, 271), (275, 702, 603, 607, 608, 326, 609), (709, 714, 705, 639), (638, 710, 714, 709), (710, 641, 704, 714), (708, 715, 709, 639), (609, 326, 715, 708), (326, 608, 711, 715), (719, 716, 721, 720), (720, 721, 717, 718), (258, 702, 721, 716), (364, 701, 720, 718), (367, 258, 716, 719), (275, 364, 718, 717)])
me_cube.polygons.foreach_set('material_index', [0, 0, 0, 0, 0, 0, 0, 0, 0, 0, 0, 1, 0, 0, 0, 0, 0, 0, 0, 0, 0, 0, 0, 0, 0, 0, 0, 0, 0, 0, 0, 0, 0, 0, 0, 0, 0, 0, 0, 0, 0, 0, 0, 0, 0, 0, 0, 0, 0, 0, 0, 0, 0, 0, 0, 0, 0, 0, 0, 0, 0, 0, 0, 0, 0, 0, 0, 0, 0, 0, 0, 0, 0, 1, 0, 0, 0, 0, 0, 1, 0, 0, 0, 0, 2, 0, 0, 0, 0, 0, 0, 0, 0, 0, 0, 0, 0, 0, 0, 0, 0, 0, 0, 0, 0, 0, 0, 1, 0, 0, 0, 0, 0, 0, 0, 0, 0, 0, 0, 0, 0, 0, 0, 0, 0, 0, 0, 0, 0, 0, 0, 0, 0, 0, 0, 0, 0, 0, 0, 0, 0, 0, 0, 0, 0, 0, 0, 0, 0, 0, 0, 0, 0, 0, 0, 0, 0, 0, 0, 0, 0, 0, 0, 0, 0, 0, 0, 0, 0, 0, 0, 0, 0, 0, 1, 1, 0, 1, 1, 1, 1, 1, 1, 1, 1, 1, 1, 0, 1, 0, 0, 0, 0, 0, 0, 0, 0, 0, 1, 0, 0, 0, 0, 0, 0, 0, 0, 0, 0, 1, 1, 1, 1, 1, 1, 1, 1, 1, 1, 1, 1, 1, 0, 0, 1, 1, 1, 1, 0, 0, 0, 1, 0, 1, 1, 0, 1, 0, 1, 1, 1, 2, 0, 0, 1, 0, 0, 0, 0, 0, 0, 1, 0, 0, 0, 0, 0, 0, 0, 0, 1, 1, 1, 1, 1, 4, 0, 1, 1, 1, 1, 1, 2, 1, 1, 1, 1, 1, 1, 1, 1, 1, 1, 1, 1, 1, 1, 1, 1, 1, 1, 1, 1, 1, 1, 1, 1, 1, 1, 0, 0, 1, 0, 1, 0, 0, 0, 0, 1, 1, 0, 1, 1, 0, 1, 0, 0, 0, 0, 0, 0, 0, 0, 0, 0, 0, 0, 0, 0, 0, 1, 0, 0, 0, 0, 0, 0, 0, 0, 0, 0, 0, 0, 0, 0, 0, 0, 0, 0, 0, 0, 0, 0, 0, 0, 1, 0, 0, 0, 0, 0, 0, 0, 0, 0, 0, 0, 0, 0, 0, 0, 1, 0, 0, 0, 0, 0, 0, 0, 0, 0, 0, 0, 0, 0, 0, 0, 0, 0, 0, 0, 0, 0, 0, 0, 0, 0, 0, 0, 0, 0, 0, 0, 0, 0, 0, 0, 0, 0, 0, 0, 0, 0, 0, 0, 0, 0, 0, 0, 0, 0, 0, 0, 0, 0, 0, 0, 0, 0, 0, 0, 0, 0, 0, 0, 0, 0, 0, 0, 0, 0, 0, 0, 0, 0, 0, 0, 0, 0, 0, 0, 0, 0, 0, 0, 0, 0, 0, 0, 0, 1, 1, 1, 1, 1, 1, 0, 0, 0, 1, 1, 0, 0, 0, 0, 0, 0, 0, 0, 0, 0, 0, 0, 0, 0, 0, 0, 0, 0, 0, 0, 0, 0, 0, 0, 0, 0, 0, 0, 0, 0, 0, 1, 1, 0, 1, 1, 1, 2, 2, 1, 1, 1, 1, 1, 1, 1, 0, 0, 1, 1, 1, 1, 1, 1, 1, 1, 1, 1, 1, 1, 1, 1, 1, 1, 1, 1, 1, 1, 1, 1, 1, 1, 1, 1, 0, 0, 0, 0, 0, 1, 0, 0, 0, 0, 0, 1, 1, 1, 1, 1, 1, 1, 2, 2, 2, 2, 2, 2, 2, 1, 1, 4, 4, 1, 1, 1, 3, 3, 3, 3, 3, 3, 3, 3, 3, 3, 3, 3, 3, 3, 3, 3, 3, 3, 3, 4, 3, 3, 4, 4, 4, 4, 4, 4, 4, 4, 4, 4, 4, 4, 4, 4, 3, 4, 4, 4, 4, 4, 4, 4, 3, 3, 3, 3, 3, 3, 3, 3, 3, 3, 3, 3, 3, 3, 3, 3, 3, 3, 3, 3, 3, 3, 3, 3, 3, 3, 3, 3, 3, 3, 3, 3, 3, 3, 3, 3, 3, 3, 3, 3, 3, 3, 3, 1, 1, 4, 1, 4, 4, 4, 0, 1, 1, 1, 1, 1, 3, 1, 4, 3, 3, 4, 4, 4, 1, 1, 1, 1, 4, 4, 4, 4, 4, 4, 0, 0, 1, 1, 1, 1])
me_cube.materials.append(mat_material)
me_cube.materials.append(mat_skull)
me_cube.materials.append(mat_jewel)
me_cube.materials.append(mat_eye)
me_cube.materials.append(mat_eye_tissue)
me_cube.use_remesh_preserve_volume = False
me_cube.use_remesh_preserve_attributes = False
me_cube.use_mirror_vertex_groups = False
me_cube.update()

# ---- objects
ob_cube = bpy.data.objects.new('Cube', me_cube)
ob_lamp = bpy.data.objects.new('Lamp', light_lamp)
ob_camera = bpy.data.objects.new('Camera', cam_camera)

# ---- transforms, parenting, visibility, modifiers, constraints
ob_cube.location = (0.0, 0.0, 0.0)
ob_cube.lock_rotations_4d = False
ob_cube.empty_display_type = 'ARROWS'
ob_cube.lineart.crease_threshold = 0.0
_m = ob_cube.modifiers.new('Mirror', 'MIRROR')
_m = ob_cube.modifiers.new('Subsurf', 'SUBSURF')
_m.uv_smooth = 'PRESERVE_CORNERS'
_m.quality = 2
_m.show_only_control_edges = False
ob_lamp.location = (4.076, 1.005, 5.904)
ob_lamp.rotation_euler = (0.6503, 0.05522, 1.866)
ob_lamp.lock_rotations_4d = False
ob_lamp.empty_display_type = 'ARROWS'
ob_lamp.color = (0.0, 0.0, 0.0, 0.0)
ob_lamp.lineart.crease_threshold = 0.0
ob_camera.location = (7.481, -6.508, 5.344)
ob_camera.rotation_euler = (1.109, 0.01082, 0.8149)
ob_camera.lock_rotations_4d = False
ob_camera.empty_display_type = 'ARROWS'
ob_camera.color = (0.0, 0.0, 0.0, 0.0)
ob_camera.display_type = 'WIRE'
ob_camera.lineart.crease_threshold = 0.0

# ---- collection membership
col_collection_1.objects.link(ob_cube)
col_collection_1.objects.link(ob_lamp)
col_collection_1.objects.link(ob_camera)

# ---- scene / render settings (as saved in the file)
scene.camera = ob_camera
scene.frame_start = 1; scene.frame_end = 250; scene.frame_set(1)
scene.render.engine = 'BLENDER_EEVEE_NEXT'
scene.render.resolution_percentage = 50
scene.render.dither_intensity = 0.0
scene.cycles.use_denoising = False
scene.cycles.samples = 10
scene.cycles.sampling_pattern = 'TABULATED_SOBOL'
scene.cycles.light_sampling_threshold = 0.0
scene.cycles.use_adaptive_sampling = False
scene.cycles.use_light_tree = False
scene.cycles.blur_glossy = 0.0
scene.cycles.pixel_filter_type = 'GAUSSIAN'
scene.cycles.sample_clamp_indirect = 0.0
scene.view_settings.view_transform = 'Standard'
bpy.context.view_layer.update()
